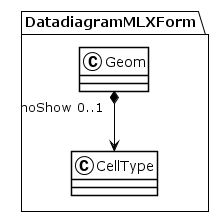

The diagram above was rendered by PlantUML. Its source (embedded in the PNG):
@startuml
!theme plain
package DatadiagramMLXForm {
class Geom {
}
Geom "noShow 0..1" *--> CellType
class CellType {
}
}
@enduml